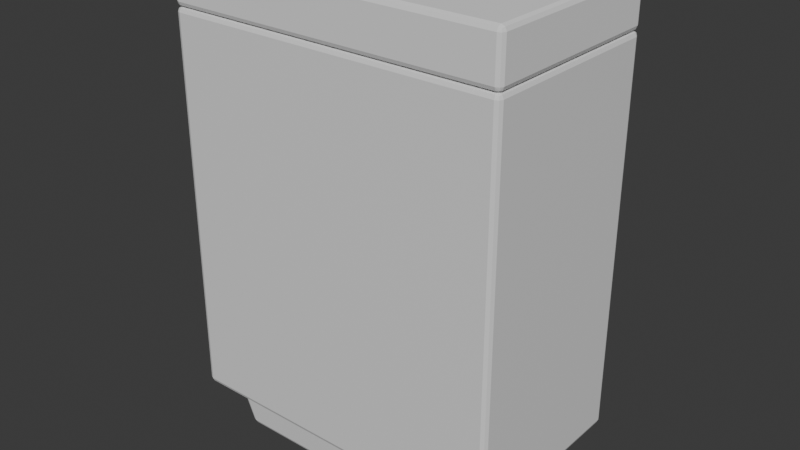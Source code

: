 # Source: basic_counter_small.blend  (saved by Blender 4.1.24; exported with 4.5.12 LTS)
import bpy
from mathutils import Matrix  # noqa: F401  (used for matrix-valued properties, if any)

bpy.ops.wm.read_factory_settings(use_empty=True)
scene = bpy.context.scene
scene.name = 'Scene'

# ---- collections
col_collection = bpy.data.collections.new('Collection'); scene.collection.children.link(col_collection)

# ---- materials (node trees are filled in below, after node groups)
mat_material = bpy.data.materials.new('Material')
mat_material.alpha_threshold = 0.0
mat_material.use_transparent_shadow = False
mat_material.roughness = 0.5
mat_material.line_color = (0.0, 0.0, 0.0, 1.0)

# ---- material node trees
mat_material.use_nodes = True; mat_material.node_tree.nodes.clear()
_N = mat_material.node_tree.nodes; _L = mat_material.node_tree.links
n0 = _N.new('ShaderNodeOutputMaterial'); n0.name = 'Material Output'; n0.location = (300, 300)
n1 = _N.new('ShaderNodeBsdfPrincipled'); n1.name = 'Principled BSDF'; n1.location = (10, 300)
n1.inputs[3].default_value = 1.45
_L.new(n1.outputs[0], n0.inputs[0])
n0.is_active_output = True

# ---- world
world_world = bpy.data.worlds.new('World'); scene.world = world_world
world_world.use_nodes = True; world_world.node_tree.nodes.clear()
_N = world_world.node_tree.nodes; _L = world_world.node_tree.links
n0 = _N.new('ShaderNodeOutputWorld'); n0.name = 'World Output'; n0.location = (300, 300)
n1 = _N.new('ShaderNodeBackground'); n1.name = 'Background'; n1.location = (10, 300)
n1.inputs[0].default_value = (0.05088, 0.05088, 0.05088, 1.0)
_L.new(n1.outputs[0], n0.inputs[0])
n0.is_active_output = True
world_world.color = (0.05088, 0.05088, 0.05088)
world_world.use_sun_shadow = False
world_world.sun_shadow_jitter_overblur = 0.0

# ---- meshes
me_cube = bpy.data.meshes.new('Cube')
me_cube.from_pydata([(0.35, 0.2001, 0.4), (0.35, 0.2001, -0.4), (0.35, -0.2001, 0.4), (0.35, -0.2001, -0.4), (-0.35, 0.2001, 0.4), (-0.35, 0.2001, -0.4), (-0.35, -0.2001, 0.4), (-0.35, -0.2001, -0.4)], [], [(0, 4, 6, 2), (3, 2, 6, 7), (7, 6, 4, 5), (5, 1, 3, 7), (1, 0, 2, 3), (5, 4, 0, 1)])
_uv = me_cube.uv_layers.new(name='UVMap')
_uv.uv.foreach_set('vector', [0.625, 0.5, 0.875, 0.5, 0.875, 0.75, 0.625, 0.75, 0.375, 0.75, 0.625, 0.75, 0.625, 1.0, 0.375, 1.0, 0.375, 0.0, 0.625, 0.0, 0.625, 0.25, 0.375, 0.25, 0.125, 0.5, 0.375, 0.5, 0.375, 0.75, 0.125, 0.75, 0.375, 0.5, 0.625, 0.5, 0.625, 0.75, 0.375, 0.75, 0.375, 0.25, 0.625, 0.25, 0.625, 0.5, 0.375, 0.5])
me_cube.materials.append(mat_material)
me_cube.use_mirror_vertex_groups = False
me_cube.update()
me_cube_002 = bpy.data.meshes.new('Cube.002')
me_cube_002.from_pydata([(-0.2746, -0.1549, -0.06977), (-0.3094, -0.1714, 0.06977), (-0.2746, 0.1549, -0.06977), (-0.3094, 0.1714, 0.06977), (0.2746, -0.1549, -0.06977), (0.3094, -0.1714, 0.06977), (0.2746, 0.1549, -0.06977), (0.3094, 0.1714, 0.06977)], [], [(0, 1, 3, 2), (2, 3, 7, 6), (6, 7, 5, 4), (4, 5, 1, 0), (2, 6, 4, 0), (7, 3, 1, 5)])
_uv = me_cube_002.uv_layers.new(name='UVMap')
_uv.uv.foreach_set('vector', [0.375, 0.0, 0.625, 0.0, 0.625, 0.25, 0.375, 0.25, 0.375, 0.25, 0.625, 0.25, 0.625, 0.5, 0.375, 0.5, 0.375, 0.5, 0.625, 0.5, 0.625, 0.75, 0.375, 0.75, 0.375, 0.75, 0.625, 0.75, 0.625, 1.0, 0.375, 1.0, 0.125, 0.5, 0.375, 0.5, 0.375, 0.75, 0.125, 0.75, 0.625, 0.5, 0.875, 0.5, 0.875, 0.75, 0.625, 0.75])
me_cube_002.update()
me_cube_004 = bpy.data.meshes.new('Cube.004')
me_cube_004.from_pydata([(0.35, 0.2, 0.05), (0.35, 0.2, -0.05), (0.35, -0.2, 0.05), (0.35, -0.2, -0.05), (-0.35, 0.2, 0.05), (-0.35, 0.2, -0.05), (-0.35, -0.2, 0.05), (-0.35, -0.2, -0.05)], [], [(0, 2, 3, 1), (2, 6, 7, 3), (6, 4, 5, 7), (4, 0, 1, 5), (2, 0, 4, 6), (7, 5, 1, 3)])
_uv = me_cube_004.uv_layers.new(name='UVMap')
_uv.uv.foreach_set('vector', [0.375, 0.0, 0.375, 0.25, 0.625, 0.25, 0.625, 0.0, 0.375, 0.25, 0.375, 0.5, 0.625, 0.5, 0.625, 0.25, 0.375, 0.5, 0.375, 0.75, 0.625, 0.75, 0.625, 0.5, 0.375, 0.75, 0.375, 1.0, 0.625, 1.0, 0.625, 0.75, 0.125, 0.5, 0.125, 0.75, 0.375, 0.75, 0.375, 0.5, 0.625, 0.5, 0.625, 0.75, 0.875, 0.75, 0.875, 0.5])
me_cube_004.update()

# ---- objects
ob_countermiddle_convcol = bpy.data.objects.new('countermiddle-convcol', me_cube)
ob_counterbottom_convcol = bpy.data.objects.new('counterbottom-convcol', me_cube_002)
ob_countertop_convcol = bpy.data.objects.new('countertop-convcol', me_cube_004)

# ---- transforms, parenting, visibility, modifiers, constraints
ob_countermiddle_convcol.location = (0.0, 0.0, 0.4991)
ob_countermiddle_convcol.lock_rotations_4d = False
ob_countermiddle_convcol.empty_display_type = 'ARROWS'
ob_countermiddle_convcol.lineart.crease_threshold = 0.0
_m = ob_countermiddle_convcol.modifiers.new('Bevel', 'BEVEL')
_m.width = 0.01
_m.width_pct = 0.01
_m.segments = 2
ob_counterbottom_convcol.location = (0.0009047, 0.0, 0.07165)
_m = ob_counterbottom_convcol.modifiers.new('Bevel', 'BEVEL')
_m.width = 0.01
_m.width_pct = 0.01
_m.segments = 2
ob_countertop_convcol.location = (0.0, 0.0, 0.9486)
_m = ob_countertop_convcol.modifiers.new('Bevel', 'BEVEL')
_m.width = 0.01
_m.width_pct = 0.01
_m.segments = 2

# ---- collection membership
col_collection.objects.link(ob_countermiddle_convcol)
col_collection.objects.link(ob_counterbottom_convcol)
col_collection.objects.link(ob_countertop_convcol)

# ---- scene / render settings (as saved in the file)
scene.frame_start = 1; scene.frame_end = 250; scene.frame_set(1)
scene.render.engine = 'BLENDER_EEVEE_NEXT'
scene.cycles.sampling_pattern = 'TABULATED_SOBOL'
scene.eevee.ray_tracing_options.trace_max_roughness = 0.0
bpy.context.view_layer.update()

# ---- added for rendering (the .blend has no active camera and no usable light): camera, sun
cam_auto = bpy.data.cameras.new('AutoCamera')
cam_auto.lens = 50.0
cam_auto.sensor_width = 36.0
cam_auto.clip_end = 1000.0
ob_auto_camera = bpy.data.objects.new('AutoCamera', cam_auto)
scene.collection.objects.link(ob_auto_camera)
ob_auto_camera.location = (1.18616, -1.4234, 1.44917)
ob_auto_camera.rotation_euler = (1.09748, -7.21219e-08, 0.694738)
scene.camera = ob_auto_camera
light_auto_sun = bpy.data.lights.new('AutoSun', 'SUN')
light_auto_sun.energy = 3.0
light_auto_sun.angle = 0.0523599
ob_auto_sun = bpy.data.objects.new('AutoSun', light_auto_sun)
scene.collection.objects.link(ob_auto_sun)
ob_auto_sun.rotation_euler = (0.872665, 0.174533, 0.523599)
bpy.context.view_layer.update()
